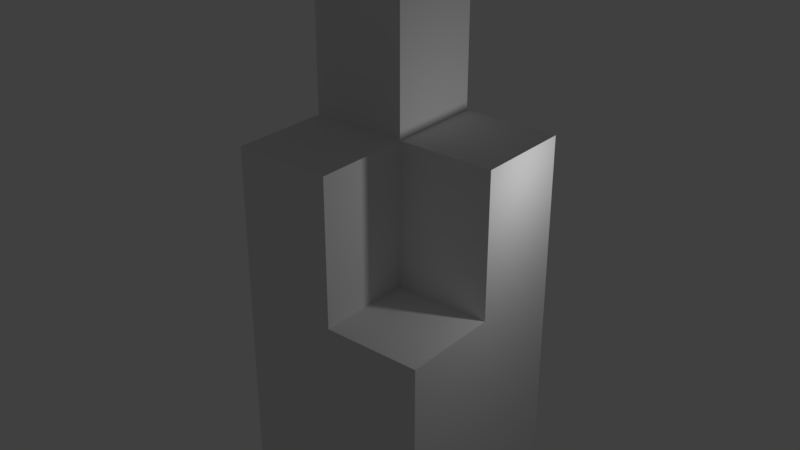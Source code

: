 # Source: tower-1.blend  (saved by Blender 2.79.7; exported with 4.5.12 LTS)
import bpy
from mathutils import Matrix  # noqa: F401  (used for matrix-valued properties, if any)

bpy.ops.wm.read_factory_settings(use_empty=True)
scene = bpy.context.scene
scene.name = 'Scene'

# ---- collections
col_collection_1 = bpy.data.collections.new('Collection 1'); scene.collection.children.link(col_collection_1)

# ---- materials (node trees are filled in below, after node groups)
mat_material = bpy.data.materials.new('Material')
mat_material.alpha_threshold = 0.0
mat_material.use_transparent_shadow = False
mat_material.roughness = 0.5
mat_material.line_color = (0.0, 0.0, 0.0, 1.0)

# ---- material node trees

# ---- world
world_world = bpy.data.worlds.new('World'); scene.world = world_world
world_world.color = (0.05088, 0.05088, 0.05088)
world_world.use_sun_shadow = False
world_world.sun_shadow_jitter_overblur = 0.0

# ---- lights
light_lamp = bpy.data.lights.new('Lamp', 'POINT')
light_lamp.transmission_factor = 0.0
light_lamp.cutoff_distance = 30.0
light_lamp.energy = 100.0
light_lamp.shadow_buffer_clip_start = 1.001
light_lamp.shadow_soft_size = 0.1
light_lamp.shadow_maximum_resolution = 0.006
light_lamp.use_absolute_resolution = True

# ---- meshes
me_cube = bpy.data.meshes.new('Cube')
me_cube.from_pydata([(2.0, -5.96e-08, -1.384), (2.0, -2.0, -1.384), (-1.192e-07, -2.0, -1.384), (-0.6948, 0.6948, -1.384), (2.0, -5.364e-07, 3.0), (2.0, -2.0, 3.0), (-3.576e-07, -2.0, 3.0), (5.96e-08, 0.0, 3.0), (2.0, 2.0, -1.384), (-0.6948, 2.0, -1.384), (2.0, 2.0, 3.0), (-0.6948, 2.0, 2.305), (-2.0, -2.0, -1.384), (-2.0, 0.6948, -1.384), (-2.0, -2.0, 3.0), (-2.0, 0.6948, 2.305), (-2.0, 2.0, -1.384), (-2.0, 2.0, 3.0), (2.0, -1.013e-06, 6.0), (-2.384e-07, -4.768e-07, 6.0), (-5.96e-07, -2.0, 6.0), (2.0, 2.0, 6.0), (2.98e-07, 2.0, 6.0), (-2.0, -2.0, 6.0), (-2.0, 0.0, 6.0), (-2.0, 2.0, 6.0), (-2.384e-07, 2.0, 10.0), (-7.153e-07, -9.537e-07, 10.0), (-2.0, 2.0, 10.0), (-2.0, -4.768e-07, 10.0), (3.576e-07, 3.576e-07, -1.384), (-2.0, 8.345e-07, -1.384), (8.345e-07, 2.0, -1.384), (5.364e-07, 2.0, 3.0), (-2.0, 4.768e-07, 3.0), (-2.0, 2.0, 2.305), (-0.7474, 0.7474, 2.305), (-2.0, 0.6948, 0.2915), (-0.6948, 2.0, 0.2915), (-0.6948, 0.6948, 0.2915), (-2.0, 2.0, 0.241), (-2.0, 0.6948, 0.241), (-0.6948, 2.0, 0.241), (-0.6948, 0.6948, 0.241)], [(9, 38), (3, 39), (13, 37)], [(0, 1, 2, 30), (4, 7, 6, 5), (0, 4, 5, 1), (1, 5, 6, 2), (30, 2, 12, 31), (33, 17, 25, 22), (10, 8, 32, 33), (0, 30, 32, 8), (4, 0, 8, 10), (12, 14, 34, 31), (7, 4, 18, 19), (2, 6, 14, 12), (14, 6, 20, 23), (19, 18, 21, 22), (24, 19, 27, 29), (20, 19, 24, 23), (4, 10, 21, 18), (17, 34, 24, 25), (34, 14, 23, 24), (10, 33, 22, 21), (6, 7, 19, 20), (27, 26, 28, 29), (25, 24, 29, 28), (19, 22, 26, 27), (22, 25, 28, 26), (13, 3, 30, 31), (9, 11, 33, 32), (3, 9, 32, 30), (15, 13, 31, 34), (35, 15, 34, 17), (11, 35, 17, 33), (9, 3, 36, 11), (3, 13, 15, 36), (36, 15, 35, 11), (9, 16, 40, 42), (42, 40, 41, 43), (3, 9, 42, 43), (13, 3, 43, 41), (16, 13, 41, 40), (16, 9, 3, 13)])
me_cube.materials.append(mat_material)
me_cube.use_remesh_preserve_volume = False
me_cube.use_remesh_preserve_attributes = False
me_cube.use_mirror_vertex_groups = False
me_cube.update()

# ---- objects
ob_cube = bpy.data.objects.new('Cube', me_cube)
ob_lamp = bpy.data.objects.new('Lamp', light_lamp)

# ---- transforms, parenting, visibility, modifiers, constraints
ob_cube.location = (0.0, 0.0, 0.0)
ob_cube.lock_rotations_4d = False
ob_cube.empty_display_type = 'ARROWS'
ob_cube.lineart.crease_threshold = 0.0
ob_lamp.location = (4.076, 1.005, 5.904)
ob_lamp.rotation_euler = (0.6503, 0.05522, 1.866)
ob_lamp.lock_rotations_4d = False
ob_lamp.empty_display_type = 'ARROWS'
ob_lamp.color = (0.0, 0.0, 0.0, 0.0)
ob_lamp.lineart.crease_threshold = 0.0

# ---- collection membership
col_collection_1.objects.link(ob_cube)
col_collection_1.objects.link(ob_lamp)

# ---- scene / render settings (as saved in the file)
scene.frame_start = 1; scene.frame_end = 250; scene.frame_set(1)
scene.render.engine = 'BLENDER_EEVEE_NEXT'
scene.render.resolution_percentage = 50
scene.render.dither_intensity = 0.0
scene.cycles.use_denoising = False
scene.cycles.samples = 128
scene.cycles.sampling_pattern = 'TABULATED_SOBOL'
scene.cycles.use_adaptive_sampling = False
scene.cycles.use_light_tree = False
scene.view_settings.view_transform = 'Standard'
bpy.context.view_layer.update()

# ---- added for rendering (the .blend has no active camera): camera
cam_auto = bpy.data.cameras.new('AutoCamera')
cam_auto.lens = 50.0
cam_auto.sensor_width = 36.0
cam_auto.clip_end = 1000.0
ob_auto_camera = bpy.data.objects.new('AutoCamera', cam_auto)
scene.collection.objects.link(ob_auto_camera)
ob_auto_camera.location = (11.7619, -14.1142, 13.7173)
ob_auto_camera.rotation_euler = (1.09748, -7.21219e-08, 0.694738)
scene.camera = ob_auto_camera
bpy.context.view_layer.update()
